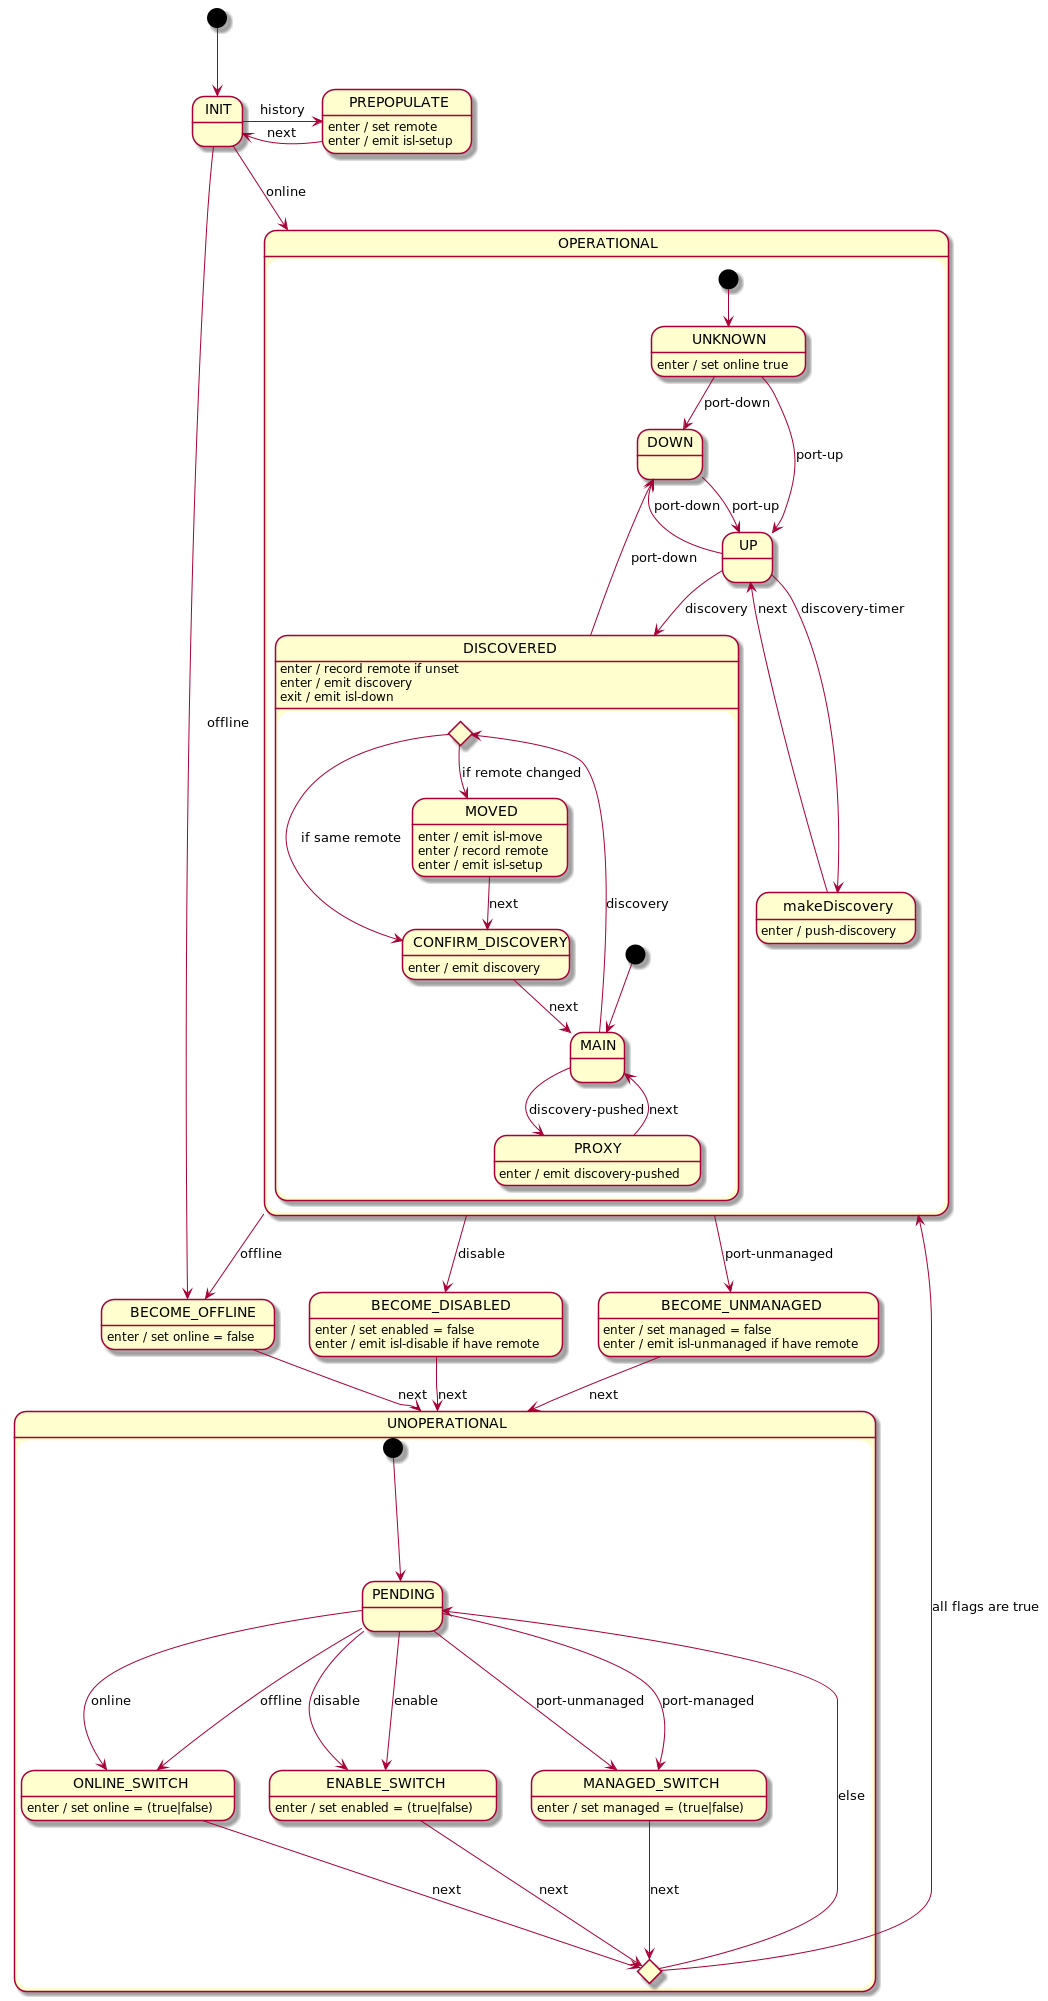

The diagram above was rendered by PlantUML. Its source (embedded in the PNG):
@startuml
[*] --> INIT

INIT -r-> PREPOPULATE : history
INIT --> BECOME_OFFLINE : offline
INIT --> OPERATIONAL : online

PREPOPULATE -l-> INIT : next
PREPOPULATE : enter / set remote
PREPOPULATE : enter / emit isl-setup

state OPERATIONAL {
    [*] --> UNKNOWN

    UNKNOWN --> DOWN : port-down
    UNKNOWN --> UP : port-up
    UNKNOWN : enter / set online true

    UP --> DOWN : port-down
    UP --> makeDiscovery : discovery-timer
    UP --> DISCOVERED : discovery

    makeDiscovery : enter / push-discovery
    makeDiscovery --> UP : next

    DOWN --> UP : port-up

    state DISCOVERED {
        DISCOVERED : enter / record remote if unset
        DISCOVERED : enter / emit discovery
        DISCOVERED : exit / emit isl-down

        state checkMoved <<choice>>

        [*] --> MAIN
        
        MAIN --> checkMoved : discovery
        MAIN --> PROXY : discovery-pushed

        checkMoved --> CONFIRM_DISCOVERY : if same remote
        checkMoved --> MOVED : if remote changed

        PROXY --> MAIN : next
        PROXY : enter / emit discovery-pushed

        MOVED --> CONFIRM_DISCOVERY : next
        MOVED : enter / emit isl-move
        MOVED : enter / record remote
        MOVED : enter / emit isl-setup

        CONFIRM_DISCOVERY --> MAIN : next
        CONFIRM_DISCOVERY : enter / emit discovery
    }
    DISCOVERED --> DOWN : port-down
}

OPERATIONAL --> BECOME_OFFLINE : offline
OPERATIONAL --> BECOME_DISABLED : disable
OPERATIONAL --> BECOME_UNMANAGED : port-unmanaged

BECOME_OFFLINE --> UNOPERATIONAL : next
BECOME_OFFLINE : enter / set online = false

BECOME_DISABLED --> UNOPERATIONAL : next
BECOME_DISABLED : enter / set enabled = false
BECOME_DISABLED : enter / emit isl-disable if have remote

BECOME_UNMANAGED --> UNOPERATIONAL : next
BECOME_UNMANAGED : enter / set managed = false
BECOME_UNMANAGED : enter / emit isl-unmanaged if have remote

state UNOPERATIONAL {
    [*] --> PENDING

    state OPERATIONAL_DECISION <<choice>>

    PENDING --> ONLINE_SWITCH : online
    PENDING --> ONLINE_SWITCH : offline
    PENDING --> ENABLE_SWITCH : disable
    PENDING --> ENABLE_SWITCH : enable
    PENDING --> MANAGED_SWITCH : port-unmanaged
    PENDING --> MANAGED_SWITCH : port-managed

    ONLINE_SWITCH --> OPERATIONAL_DECISION : next
    ONLINE_SWITCH : enter / set online = (true|false)

    ENABLE_SWITCH --> OPERATIONAL_DECISION : next
    ENABLE_SWITCH : enter / set enabled = (true|false)

    MANAGED_SWITCH --> OPERATIONAL_DECISION : next
    MANAGED_SWITCH : enter / set managed = (true|false)

    OPERATIONAL_DECISION --> PENDING : else
    OPERATIONAL_DECISION -u-> OPERATIONAL : all flags are true
}

@enduml